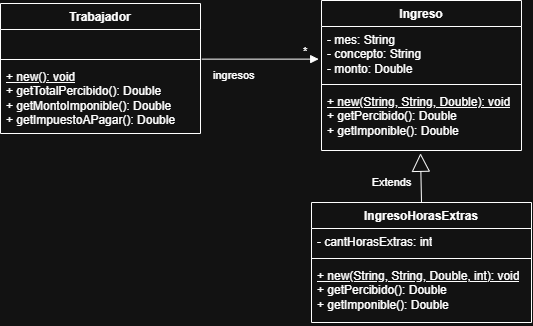

The diagram above was exported from draw.io. Its source (the exported page's mxGraphModel, read from the mxfile embedded in the PNG):
<mxGraphModel dx="771" dy="642" grid="1" gridSize="10" guides="1" tooltips="1" connect="1" arrows="1" fold="1" page="1" pageScale="1" pageWidth="827" pageHeight="1169" math="0" shadow="0">
  <root>
    <mxCell id="0" />
    <mxCell id="1" parent="0" />
    <mxCell id="IpLsa_E-HSyuh-UIR73e-10" parent="1" style="swimlane;fontStyle=1;align=center;verticalAlign=top;childLayout=stackLayout;horizontal=1;startSize=26;horizontalStack=0;resizeParent=1;resizeParentMax=0;resizeLast=0;collapsible=1;marginBottom=0;whiteSpace=wrap;html=1;" value="Trabajador" vertex="1">
      <mxGeometry height="130" width="200" x="159" y="281" as="geometry" />
    </mxCell>
    <mxCell id="IpLsa_E-HSyuh-UIR73e-11" parent="IpLsa_E-HSyuh-UIR73e-10" style="text;strokeColor=none;fillColor=none;align=left;verticalAlign=top;spacingLeft=4;spacingRight=4;overflow=hidden;rotatable=0;points=[[0,0.5],[1,0.5]];portConstraint=eastwest;whiteSpace=wrap;html=1;" value="&amp;nbsp;" vertex="1">
      <mxGeometry height="26" width="200" y="26" as="geometry" />
    </mxCell>
    <mxCell id="IpLsa_E-HSyuh-UIR73e-12" parent="IpLsa_E-HSyuh-UIR73e-10" style="line;strokeWidth=1;fillColor=none;align=left;verticalAlign=middle;spacingTop=-1;spacingLeft=3;spacingRight=3;rotatable=0;labelPosition=right;points=[];portConstraint=eastwest;strokeColor=inherit;" value="" vertex="1">
      <mxGeometry height="8" width="200" y="52" as="geometry" />
    </mxCell>
    <mxCell id="IpLsa_E-HSyuh-UIR73e-13" parent="IpLsa_E-HSyuh-UIR73e-10" style="text;strokeColor=none;fillColor=none;align=left;verticalAlign=top;spacingLeft=4;spacingRight=4;overflow=hidden;rotatable=0;points=[[0,0.5],[1,0.5]];portConstraint=eastwest;whiteSpace=wrap;html=1;" value="&lt;div&gt;&lt;u&gt;+ new(): void&lt;/u&gt;&lt;/div&gt;&lt;div&gt;+ getTotalPercibido(): Double&lt;/div&gt;&lt;div&gt;+ getMontoImponible(): Double&lt;/div&gt;&lt;div&gt;+ getImpuestoAPagar(): Double&lt;/div&gt;" vertex="1">
      <mxGeometry height="70" width="200" y="60" as="geometry" />
    </mxCell>
    <mxCell id="IpLsa_E-HSyuh-UIR73e-19" parent="1" style="swimlane;fontStyle=1;align=center;verticalAlign=top;childLayout=stackLayout;horizontal=1;startSize=26;horizontalStack=0;resizeParent=1;resizeParentMax=0;resizeLast=0;collapsible=1;marginBottom=0;whiteSpace=wrap;html=1;" value="Ingreso" vertex="1">
      <mxGeometry height="150" width="200" x="480" y="278" as="geometry" />
    </mxCell>
    <mxCell id="IpLsa_E-HSyuh-UIR73e-20" parent="IpLsa_E-HSyuh-UIR73e-19" style="text;strokeColor=none;fillColor=none;align=left;verticalAlign=top;spacingLeft=4;spacingRight=4;overflow=hidden;rotatable=0;points=[[0,0.5],[1,0.5]];portConstraint=eastwest;whiteSpace=wrap;html=1;" value="- mes: String&lt;div&gt;- concepto: String&lt;/div&gt;&lt;div&gt;- monto: Double&lt;/div&gt;" vertex="1">
      <mxGeometry height="54" width="200" y="26" as="geometry" />
    </mxCell>
    <mxCell id="IpLsa_E-HSyuh-UIR73e-21" parent="IpLsa_E-HSyuh-UIR73e-19" style="line;strokeWidth=1;fillColor=none;align=left;verticalAlign=middle;spacingTop=-1;spacingLeft=3;spacingRight=3;rotatable=0;labelPosition=right;points=[];portConstraint=eastwest;strokeColor=inherit;" value="" vertex="1">
      <mxGeometry height="8" width="200" y="80" as="geometry" />
    </mxCell>
    <mxCell id="IpLsa_E-HSyuh-UIR73e-22" parent="IpLsa_E-HSyuh-UIR73e-19" style="text;strokeColor=none;fillColor=none;align=left;verticalAlign=top;spacingLeft=4;spacingRight=4;overflow=hidden;rotatable=0;points=[[0,0.5],[1,0.5]];portConstraint=eastwest;whiteSpace=wrap;html=1;" value="&lt;div&gt;&lt;u&gt;+ new(String, String, Double): void&lt;/u&gt;&lt;/div&gt;+ getPercibido(): Double&lt;div&gt;+ getImponible(): Double&lt;/div&gt;" vertex="1">
      <mxGeometry height="62" width="200" y="88" as="geometry" />
    </mxCell>
    <mxCell id="IpLsa_E-HSyuh-UIR73e-28" parent="1" style="swimlane;fontStyle=1;align=center;verticalAlign=top;childLayout=stackLayout;horizontal=1;startSize=26;horizontalStack=0;resizeParent=1;resizeParentMax=0;resizeLast=0;collapsible=1;marginBottom=0;whiteSpace=wrap;html=1;" value="IngresoHorasExtras" vertex="1">
      <mxGeometry height="120" width="220" x="470" y="480" as="geometry" />
    </mxCell>
    <mxCell id="IpLsa_E-HSyuh-UIR73e-29" parent="IpLsa_E-HSyuh-UIR73e-28" style="text;strokeColor=none;fillColor=none;align=left;verticalAlign=top;spacingLeft=4;spacingRight=4;overflow=hidden;rotatable=0;points=[[0,0.5],[1,0.5]];portConstraint=eastwest;whiteSpace=wrap;html=1;" value="- cantHorasExtras: int" vertex="1">
      <mxGeometry height="26" width="220" y="26" as="geometry" />
    </mxCell>
    <mxCell id="IpLsa_E-HSyuh-UIR73e-30" parent="IpLsa_E-HSyuh-UIR73e-28" style="line;strokeWidth=1;fillColor=none;align=left;verticalAlign=middle;spacingTop=-1;spacingLeft=3;spacingRight=3;rotatable=0;labelPosition=right;points=[];portConstraint=eastwest;strokeColor=inherit;" value="" vertex="1">
      <mxGeometry height="8" width="220" y="52" as="geometry" />
    </mxCell>
    <mxCell id="IpLsa_E-HSyuh-UIR73e-31" parent="IpLsa_E-HSyuh-UIR73e-28" style="text;strokeColor=none;fillColor=none;align=left;verticalAlign=top;spacingLeft=4;spacingRight=4;overflow=hidden;rotatable=0;points=[[0,0.5],[1,0.5]];portConstraint=eastwest;whiteSpace=wrap;html=1;" value="&lt;u&gt;+ new(String, String, Double, int): void&lt;/u&gt;&lt;div&gt;+ getPercibido(): Double&lt;/div&gt;&lt;div&gt;+ getImponible(): Double&lt;/div&gt;" vertex="1">
      <mxGeometry height="60" width="220" y="60" as="geometry" />
    </mxCell>
    <mxCell id="IpLsa_E-HSyuh-UIR73e-32" edge="1" parent="1" source="IpLsa_E-HSyuh-UIR73e-11" style="endArrow=block;endFill=1;html=1;edgeStyle=orthogonalEdgeStyle;align=left;verticalAlign=top;rounded=0;exitX=1.006;exitY=1.14;exitDx=0;exitDy=0;exitPerimeter=0;entryX=-0.014;entryY=0.604;entryDx=0;entryDy=0;entryPerimeter=0;" target="IpLsa_E-HSyuh-UIR73e-20" value="ingresos">
      <mxGeometry relative="1" x="-0.8325" y="-3" as="geometry">
        <mxPoint as="offset" />
        <mxPoint x="370" y="339.63" as="sourcePoint" />
        <mxPoint x="530" y="339.63" as="targetPoint" />
      </mxGeometry>
    </mxCell>
    <mxCell id="IpLsa_E-HSyuh-UIR73e-33" connectable="0" parent="IpLsa_E-HSyuh-UIR73e-32" style="edgeLabel;resizable=0;html=1;align=left;verticalAlign=bottom;" value="*" vertex="1">
      <mxGeometry relative="1" x="-1" as="geometry">
        <mxPoint x="100" as="offset" />
      </mxGeometry>
    </mxCell>
    <mxCell id="IpLsa_E-HSyuh-UIR73e-34" edge="1" parent="1" source="IpLsa_E-HSyuh-UIR73e-28" style="endArrow=block;endSize=16;endFill=0;html=1;rounded=0;entryX=0.495;entryY=1.045;entryDx=0;entryDy=0;entryPerimeter=0;exitX=0.5;exitY=0;exitDx=0;exitDy=0;" target="IpLsa_E-HSyuh-UIR73e-22" value="Extends">
      <mxGeometry relative="1" width="160" x="-0.1627" y="30" as="geometry">
        <mxPoint as="offset" />
        <mxPoint x="470" y="380" as="sourcePoint" />
        <mxPoint x="630" y="380" as="targetPoint" />
      </mxGeometry>
    </mxCell>
  </root>
</mxGraphModel>